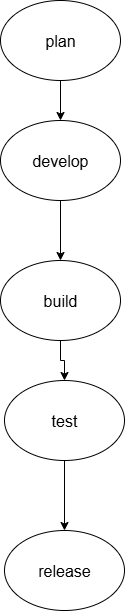

The diagram above was exported from draw.io. Its source (the exported page's mxGraphModel, read from the mxfile embedded in the PNG):
<mxGraphModel dx="426" dy="464" grid="1" gridSize="10" guides="1" tooltips="1" connect="1" arrows="1" fold="1" page="1" pageScale="1" pageWidth="827" pageHeight="1169" math="0" shadow="0">
  <root>
    <mxCell id="0" />
    <mxCell id="1" parent="0" />
    <mxCell id="XhputEezuK3ZcJ8l7i0M-8" value="" style="edgeStyle=orthogonalEdgeStyle;rounded=0;orthogonalLoop=1;jettySize=auto;html=1;" edge="1" parent="1" source="XhputEezuK3ZcJ8l7i0M-1" target="XhputEezuK3ZcJ8l7i0M-7">
      <mxGeometry relative="1" as="geometry" />
    </mxCell>
    <mxCell id="XhputEezuK3ZcJ8l7i0M-1" value="&lt;font size=&quot;3&quot;&gt;plan&lt;/font&gt;" style="ellipse;whiteSpace=wrap;html=1;" vertex="1" parent="1">
      <mxGeometry x="350" width="120" height="80" as="geometry" />
    </mxCell>
    <mxCell id="XhputEezuK3ZcJ8l7i0M-3" value="&lt;font size=&quot;3&quot;&gt;release&lt;/font&gt;" style="ellipse;whiteSpace=wrap;html=1;" vertex="1" parent="1">
      <mxGeometry x="354" y="530" width="120" height="80" as="geometry" />
    </mxCell>
    <mxCell id="XhputEezuK3ZcJ8l7i0M-10" value="" style="edgeStyle=orthogonalEdgeStyle;rounded=0;orthogonalLoop=1;jettySize=auto;html=1;" edge="1" parent="1" source="XhputEezuK3ZcJ8l7i0M-4" target="XhputEezuK3ZcJ8l7i0M-5">
      <mxGeometry relative="1" as="geometry" />
    </mxCell>
    <mxCell id="XhputEezuK3ZcJ8l7i0M-4" value="&lt;font size=&quot;3&quot;&gt;build&lt;/font&gt;" style="ellipse;whiteSpace=wrap;html=1;" vertex="1" parent="1">
      <mxGeometry x="350" y="260" width="120" height="80" as="geometry" />
    </mxCell>
    <mxCell id="XhputEezuK3ZcJ8l7i0M-11" value="" style="edgeStyle=orthogonalEdgeStyle;rounded=0;orthogonalLoop=1;jettySize=auto;html=1;" edge="1" parent="1" source="XhputEezuK3ZcJ8l7i0M-5" target="XhputEezuK3ZcJ8l7i0M-3">
      <mxGeometry relative="1" as="geometry" />
    </mxCell>
    <mxCell id="XhputEezuK3ZcJ8l7i0M-5" value="&lt;font size=&quot;3&quot;&gt;test&lt;/font&gt;" style="ellipse;whiteSpace=wrap;html=1;" vertex="1" parent="1">
      <mxGeometry x="354" y="380" width="120" height="80" as="geometry" />
    </mxCell>
    <mxCell id="XhputEezuK3ZcJ8l7i0M-9" value="" style="edgeStyle=orthogonalEdgeStyle;rounded=0;orthogonalLoop=1;jettySize=auto;html=1;" edge="1" parent="1" source="XhputEezuK3ZcJ8l7i0M-7" target="XhputEezuK3ZcJ8l7i0M-4">
      <mxGeometry relative="1" as="geometry" />
    </mxCell>
    <mxCell id="XhputEezuK3ZcJ8l7i0M-7" value="&lt;font size=&quot;3&quot;&gt;develop&lt;/font&gt;" style="ellipse;whiteSpace=wrap;html=1;" vertex="1" parent="1">
      <mxGeometry x="350" y="120" width="120" height="80" as="geometry" />
    </mxCell>
  </root>
</mxGraphModel>